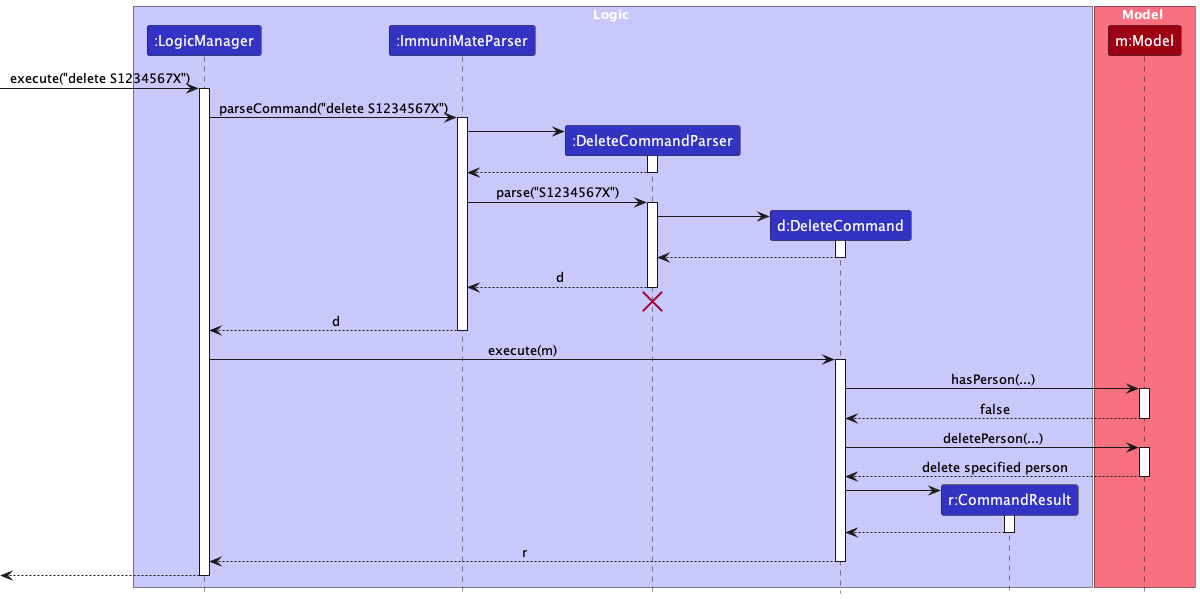

The diagram above was rendered by PlantUML. Its source (embedded in the PNG):
@startuml
!include style.puml
skinparam ArrowFontStyle plain

box Logic LOGIC_COLOR_T1
participant ":LogicManager" as LogicManager LOGIC_COLOR
participant ":ImmuniMateParser" as ImmuniMateParser LOGIC_COLOR
participant ":DeleteCommandParser" as DeleteCommandParser LOGIC_COLOR
participant "d:DeleteCommand" as DeleteCommand LOGIC_COLOR
participant "r:CommandResult" as CommandResult LOGIC_COLOR
end box

box Model MODEL_COLOR_T1
participant "m:Model" as Model MODEL_COLOR
end box

[-> LogicManager : execute("delete S1234567X")
activate LogicManager

LogicManager -> ImmuniMateParser : parseCommand("delete S1234567X")
activate ImmuniMateParser

create DeleteCommandParser
ImmuniMateParser -> DeleteCommandParser
activate DeleteCommandParser

DeleteCommandParser --> ImmuniMateParser
deactivate DeleteCommandParser

ImmuniMateParser -> DeleteCommandParser : parse("S1234567X")
activate DeleteCommandParser

create DeleteCommand
DeleteCommandParser -> DeleteCommand
activate DeleteCommand

DeleteCommand --> DeleteCommandParser :
deactivate DeleteCommand

DeleteCommandParser --> ImmuniMateParser : d
deactivate DeleteCommandParser
'Hidden arrow to position the destroy marker below the end of the activation bar.
DeleteCommandParser -[hidden]-> ImmuniMateParser
destroy DeleteCommandParser

ImmuniMateParser --> LogicManager : d
deactivate ImmuniMateParser

LogicManager -> DeleteCommand : execute(m)
activate DeleteCommand

DeleteCommand -> Model : hasPerson(...)
activate Model
Model --> DeleteCommand : false
deactivate Model
DeleteCommand -> Model : deletePerson(...)
activate Model
Model --> DeleteCommand : delete specified person
deactivate Model

create CommandResult
DeleteCommand -> CommandResult
activate CommandResult

CommandResult --> DeleteCommand
deactivate CommandResult

DeleteCommand --> LogicManager : r
deactivate DeleteCommand

[<--LogicManager
deactivate LogicManager
@enduml